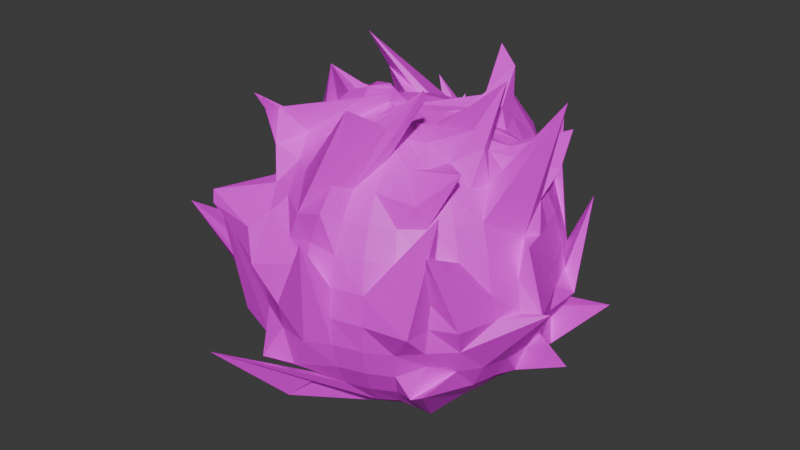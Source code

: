 # Source: FireBall.blend  (saved by Blender 4.1.23; exported with 4.5.12 LTS)
import bpy
from mathutils import Matrix  # noqa: F401  (used for matrix-valued properties, if any)

bpy.ops.wm.read_factory_settings(use_empty=True)
scene = bpy.context.scene
scene.name = 'Scene'

# ---- collections
col_collection = bpy.data.collections.new('Collection'); scene.collection.children.link(col_collection)

# ---- images (referenced by path relative to the original .blend; pixels are not part of the script)
import os
ASSET_DIR = os.environ.get("B2B_ASSET_DIR", "")  # directory of the original .blend (textures are referenced by path, not embedded)
HERE = os.path.dirname(os.path.abspath(__file__))  # packed textures are extracted next to this script under _unpacked/

def load_image(name, relpath, width, height, colorspace="sRGB"):
    """Load a texture the original file referenced (path relative to the .blend, or extracted next to this script)."""
    p = next((c for c in (os.path.join(HERE, relpath), os.path.join(ASSET_DIR, relpath)) if relpath and os.path.exists(c)), "")
    if p:
        img = bpy.data.images.load(p, check_existing=True)
        img.name = name
    else:  # same state as the original file: an image datablock whose file is absent (Cycles renders it pink)
        img = bpy.data.images.new(name, width, height)
        img.source = "FILE"
        img.filepath = "//" + (relpath or name)
    img.colorspace_settings.name = colorspace
    return img
img_fireball = load_image('Fireball', 'Fireball.png', 1024, 1024, 'sRGB')

# ---- materials (node trees are filled in below, after node groups)
mat_flame = bpy.data.materials.new('Flame')

# ---- material node trees
mat_flame.use_nodes = True; mat_flame.node_tree.nodes.clear()
_N = mat_flame.node_tree.nodes; _L = mat_flame.node_tree.links
n0 = _N.new('ShaderNodeBsdfPrincipled'); n0.name = 'Principled BSDF'; n0.location = (10, 300)
n0.inputs[27].default_value = (0.0, 0.0, 0.0, 1.0)
n0.inputs[28].default_value = 2.5
n1 = _N.new('ShaderNodeOutputMaterial'); n1.name = 'Material Output'; n1.location = (300, 300)
n2 = _N.new('ShaderNodeBevel'); n2.name = 'Bevel'; n2.location = (-1563, 367)
n3 = _N.new('ShaderNodeValToRGB'); n3.name = 'Color Ramp'; n3.location = (-1111, 371)
while len(n3.color_ramp.elements) > 1: n3.color_ramp.elements.remove(n3.color_ramp.elements[-1])
n3.color_ramp.elements[0].position = 0.04; n3.color_ramp.elements[0].color = (1.0, 1.0, 1.0, 1.0)
_e = n3.color_ramp.elements.new(0.1382); _e.color = (0.0, 0.0, 0.0, 1.0)
n4 = _N.new('ShaderNodeNewGeometry'); n4.name = 'Geometry'; n4.location = (-1550, 188)
n5 = _N.new('ShaderNodeVectorMath'); n5.name = 'Vector Math'; n5.location = (-1332, 170)
n5.operation = 'DOT_PRODUCT'
n6 = _N.new('ShaderNodeMix'); n6.name = 'Mix'; n6.location = (-725, 388)
n6.data_type = 'RGBA'
n6.inputs[7].default_value = (0.003093, 1.0, 1.0, 1.0)
n7 = _N.new('ShaderNodeValToRGB'); n7.name = 'Color Ramp.001'; n7.location = (-1067, 62)
while len(n7.color_ramp.elements) > 1: n7.color_ramp.elements.remove(n7.color_ramp.elements[-1])
n7.color_ramp.elements[0].position = 0.0; n7.color_ramp.elements[0].color = (0.9567, 1.0, 0.0, 1.0)
_e = n7.color_ramp.elements.new(0.9855); _e.color = (1.0, 0.008064, 0.0007812, 1.0)
n8 = _N.new('ShaderNodeTexGradient'); n8.name = 'Gradient Texture'; n8.location = (-1692, -184)
n8.gradient_type = 'RADIAL'
n9 = _N.new('ShaderNodeTexWave'); n9.name = 'Wave Texture'; n9.location = (-1467, -99)
n9.wave_type = 'RINGS'
n9.rings_direction = 'SPHERICAL'
n9.inputs[1].default_value = 0.4
n9.inputs[2].default_value = -1.1
n9.inputs[3].default_value = 15.0
n9.inputs[4].default_value = -26.3
n9.inputs[6].default_value = 0.9
n10 = _N.new('ShaderNodeTexImage'); n10.name = 'Image Texture'; n10.location = (-412, 328)
n10.image = img_fireball
_L.new(n0.outputs[0], n1.inputs[0])
_L.new(n2.outputs[0], n5.inputs[0])
_L.new(n5.outputs[1], n3.inputs[0])
_L.new(n3.outputs[0], n6.inputs[0])
_L.new(n4.outputs[0], n5.inputs[1])
_L.new(n7.outputs[0], n6.inputs[6])
_L.new(n9.outputs[0], n7.inputs[0])
_L.new(n8.outputs[0], n9.inputs[0])
_L.new(n10.outputs[0], n0.inputs[0])
n1.is_active_output = True

# ---- world
world_world = bpy.data.worlds.new('World'); scene.world = world_world
world_world.use_nodes = True; world_world.node_tree.nodes.clear()
_N = world_world.node_tree.nodes; _L = world_world.node_tree.links
n0 = _N.new('ShaderNodeOutputWorld'); n0.name = 'World Output'; n0.location = (300, 300)
n1 = _N.new('ShaderNodeBackground'); n1.name = 'Background'; n1.location = (10, 300)
n1.inputs[0].default_value = (0.05088, 0.05088, 0.05088, 1.0)
_L.new(n1.outputs[0], n0.inputs[0])
n0.is_active_output = True
world_world.color = (0.05088, 0.05088, 0.05088)
world_world.use_sun_shadow = False
world_world.sun_shadow_jitter_overblur = 0.0

# ---- meshes
me_sphere_001 = bpy.data.meshes.new('Sphere.001')
me_sphere_001.from_pydata([(-0.002294, 0.5572, 0.8312), (-0.0006364, 0.8326, 0.5549), (-0.004227, 0.9868, 0.1927), (0.01908, 1.028, 0.000242), (0.008846, 0.989, -0.1955), (0.3649, 1.34, -0.3738), (0.2563, 0.2984, 0.9849), (0.2114, 0.4575, 0.9409), (0.1084, 0.5449, 0.8315), (0.144, 0.7183, 0.702), (0.1624, 0.8358, 0.5561), (0.1802, 0.9061, 0.3827), (0.1861, 0.9769, 0.2064), (0.2313, 1.251, 0.5027), (0.2422, 1.118, -0.2018), (0.1802, 0.9061, -0.3827), (0.2588, 0.9081, -0.5612), (0.1379, 0.6935, -0.7071), (0.1084, 0.5449, -0.8315), (0.07466, 0.3753, -0.9239), (0.03806, 0.1913, -0.9808), (0.3288, 0.3524, 1.031), (0.1853, 0.6307, 1.171), (0.2141, 0.5156, 0.8315), (0.04782, 0.8831, 0.9378), (0.2576, 0.9844, 0.6239), (0.3622, 0.8511, 0.3797), (0.4301, 0.8915, 0.1595), (0.3779, 0.9403, 0.004551), (0.3747, 0.9088, -0.1951), (0.3536, 0.8536, -0.3827), (0.3182, 0.7682, -0.5556), (0.2706, 0.6533, -0.7071), (0.2126, 0.5133, -0.8315), (0.1464, 0.3536, -0.9239), (0.07466, 0.1802, -0.9808), (0.3279, 0.2872, 1.001), (0.1969, 0.6535, 1.251), (0.3337, 0.5075, 0.863), (0.425, 0.731, 0.6801), (0.4736, 0.7709, 0.5468), (0.5326, 0.7629, 0.3795), (0.6236, 0.7559, 0.822), (0.5968, 0.8197, -0.01362), (0.5449, 0.8155, -0.1951), (0.514, 0.7679, -0.3829), (0.4999, 0.6757, -0.5727), (0.3928, 0.5879, -0.7071), (0.3087, 0.4619, -0.8315), (0.2126, 0.3182, -0.9239), (0.1084, 0.1622, -0.9808), (0.2796, 0.2021, 0.9784), (0.3649, 0.5644, 1.162), (0.4344, 0.4616, 0.8785), (0.5006, 0.5017, 0.7066), (0.585, 0.5882, 0.5674), (0.6236, 0.6547, 0.5158), (0.6757, 0.6755, 0.6078), (0.7514, 0.6924, 0.02118), (0.6973, 0.6915, -0.1951), (0.6585, 0.651, -0.3854), (1.208, 0.4919, -0.2008), (0.5014, 0.4994, -0.7078), (0.3928, 0.3928, -0.8315), (0.2706, 0.2706, -0.9239), (0.1379, 0.1379, -0.9808), (0.2348, 0.1348, 0.9738), (0.4402, 0.3286, 0.9798), (0.4803, 0.3259, 0.8375), (0.6113, 0.4068, 0.7053), (0.6913, 0.4619, 0.5556), (0.7682, 0.5133, 0.3827), (0.8155, 0.5449, 0.1951), (0.8358, 0.5534, 0.0005943), (1.01, 0.5268, 0.4855), (0.7782, 0.5081, -0.3821), (0.8597, 0.4038, -0.5867), (0.5879, 0.3928, -0.7071), (0.4619, 0.3087, -0.8315), (0.3182, 0.2126, -0.9239), (0.1622, 0.1084, -0.9808), (-0.02083, 0.01677, 0.9776), (0.2113, 0.07599, 0.972), (0.3812, 0.1659, 0.93), (0.6099, 0.2715, 0.8245), (0.7857, 0.604, 0.8366), (0.7813, 0.3275, 0.5553), (0.8536, 0.3536, 0.3827), (0.9026, 0.3782, 0.2036), (0.9357, 0.3785, 0.01636), (1.051, 0.3127, -0.08923), (0.8536, 0.3536, -0.3827), (0.8522, 0.2459, -0.5896), (0.657, 0.2675, -0.7083), (0.5133, 0.2126, -0.8315), (0.3536, 0.1464, -0.9239), (0.1802, 0.07466, -0.9808), (0.2139, 0.01759, 0.965), (0.3808, 0.07019, 0.9214), (0.6323, 0.1621, 0.8254), (0.9003, 0.2943, 0.7089), (0.8174, 0.1635, 0.5555), (0.9061, 0.1802, 0.3827), (0.9817, 0.1757, 0.1766), (0.9892, 0.188, -0.007223), (0.9619, 0.1913, -0.1951), (0.9062, 0.1802, -0.3827), (1.252, -0.06166, -0.356), (0.7078, 0.1253, -0.7138), (0.5449, 0.1084, -0.8315), (0.3753, 0.07466, -0.9239), (0.1913, 0.03806, -0.9808), (0.2457, -0.04738, 0.9516), (0.4847, -0.0378, 0.9265), (0.5632, 0.005027, 0.8315), (0.7192, 0.007191, 0.7061), (0.9164, 0.07407, 0.6005), (0.952, 0.03306, 0.3929), (1.015, -0.1828, 0.4194), (1.123, -0.1573, -0.01646), (0.9808, -8.941e-08, -0.1951), (0.9239, 4.47e-08, -0.3827), (0.8754, -0.03202, -0.5591), (0.7071, 1.49e-08, -0.7071), (0.5556, -5.215e-08, -0.8315), (0.3827, -2.235e-08, -0.9239), (0.1951, -1.118e-08, -0.9808), (0.2915, -0.115, 0.941), (0.6224, 0.08787, 1.2), (0.6416, -0.08843, 0.8933), (0.694, -0.1375, 0.7071), (1.03, 0.1052, 1.216), (0.9008, -0.0598, 0.4), (0.9691, -0.2016, 0.2008), (1.026, -0.2547, 0.02069), (1.06, -0.1544, -0.1818), (0.9061, -0.1802, -0.3827), (0.8155, -0.1622, -0.5556), (0.6935, -0.1379, -0.7071), (0.5449, -0.1084, -0.8315), (0.3753, -0.07466, -0.9239), (0.1913, -0.03806, -0.9808), (0.292, -0.1557, 0.9415), (0.6496, 0.05978, 1.267), (0.6804, -0.1793, 0.937), (0.6533, -0.2706, 0.7071), (0.781, -0.308, 0.555), (0.8495, -0.3486, 0.3837), (0.9287, -0.4141, 0.1746), (0.9487, -0.3742, -0.0003177), (1.211, -0.2129, 0.0582), (0.854, -0.3534, -0.3827), (0.769, -0.3319, -0.5588), (0.6539, -0.2814, -0.7099), (0.5133, -0.2126, -0.8315), (0.3536, -0.1464, -0.9239), (0.1802, -0.07466, -0.9808), (0.234, -0.1651, 0.9506), (0.6242, -0.2171, 1.047), (0.5351, -0.3157, 0.8546), (0.6112, -0.4022, 0.7069), (0.6913, -0.4619, 0.5556), (0.7731, -0.5205, 0.377), (0.7839, -0.8365, 0.5403), (0.8603, -0.619, -0.01362), (0.8161, -0.5447, -0.1951), (0.7728, -0.5169, -0.3635), (0.7726, -0.8357, -0.3781), (0.5948, -0.5301, -0.7469), (0.4619, -0.3087, -0.8315), (0.3182, -0.2126, -0.9239), (0.1622, -0.1084, -0.9808), (0.1695, -0.1742, 0.9605), (0.3522, -0.3053, 0.9212), (0.4651, -0.424, 0.8277), (0.735, -0.4653, 0.8885), (0.5969, -0.591, 0.5562), (0.6533, -0.6533, 0.3827), (0.7054, -0.7194, 0.1897), (0.7089, -0.7115, -0.0005706), (0.7081, -0.7374, -0.1511), (0.6792, -0.683, -0.2794), (0.6171, -0.7545, -0.5086), (0.503, -0.5582, -0.7239), (0.3928, -0.3928, -0.8315), (0.2706, -0.2706, -0.9239), (0.1379, -0.1379, -0.9808), (0.1131, -0.2096, 0.9583), (0.2163, -0.321, 0.923), (0.3802, -0.4917, 0.8294), (0.5679, -0.653, 0.7129), (0.4619, -0.6913, 0.5556), (0.5133, -0.7682, 0.3827), (0.8076, -0.7559, 0.7593), (0.7025, -0.8932, 0.007715), (0.5449, -0.8155, -0.1951), (0.5133, -0.7682, -0.3827), (0.4619, -0.6913, -0.5556), (0.3928, -0.5879, -0.7071), (0.3087, -0.4619, -0.8315), (0.2126, -0.3182, -0.9239), (0.1084, -0.1622, -0.9808), (0.06455, -0.2861, 0.9386), (0.1646, -0.4183, 0.921), (0.2366, -0.5113, 0.8492), (0.2733, -0.6544, 0.7071), (0.3182, -0.7682, 0.5556), (0.3536, -0.8536, 0.3827), (0.4014, -0.9167, 0.1979), (0.401, -0.9319, -0.0002386), (0.3753, -0.9061, -0.1951), (0.3536, -0.8536, -0.3827), (0.3182, -0.7682, -0.5556), (0.2628, -0.6579, -0.718), (0.2123, -0.5135, -0.8319), (0.1464, -0.3536, -0.9239), (0.07466, -0.1802, -0.9808), (0.04327, -0.4291, 0.9158), (0.3801, -0.3374, 1.206), (0.2921, -0.5504, 0.9928), (0.1379, -0.6935, 0.7071), (0.1622, -0.8155, 0.5556), (0.1802, -0.9061, 0.3827), (0.1914, -0.9619, 0.1955), (0.1955, -0.9818, -7.503e-05), (0.1913, -0.9619, -0.1951), (0.1802, -0.9061, -0.3827), (0.1621, -0.8156, -0.5557), (-0.4387, -1.367, -0.3017), (0.08764, -0.5586, -0.8579), (0.07466, -0.3753, -0.9239), (0.03806, -0.1913, -0.9808), (0.07569, -0.507, 0.9566), (0.3907, -0.3718, 1.274), (0.2908, -0.5662, 1.086), (0.09988, -0.8231, 0.7672), (0.08524, -0.9205, 0.6193), (0.001512, -0.9197, 0.4092), (0.004798, -0.9631, 0.2913), (0.143, -1.145, 0.5346), (0.03879, -1.047, -0.1922), (-0.08415, -1.015, -0.4162), (-0.004156, -0.8394, -0.5503), (-0.2067, -0.9575, -0.7361), (-0.02219, -0.5718, -0.8564), (-5.215e-08, -0.3827, -0.9239), (-7.451e-09, -0.1951, -0.9808), (-0.04707, -0.41, 0.9088), (0.0984, -0.6284, 1.003), (0.04266, -0.6602, 0.9299), (0.1863, -0.7899, 1.226), (-0.1193, -0.895, 0.5445), (-0.1798, -0.9065, 0.3783), (-0.3684, -1.051, 0.19), (-0.1589, -1.053, -0.005954), (-0.1873, -0.993, -0.2076), (-0.3172, -1.054, -0.44), (-0.1622, -0.8155, -0.5556), (-0.1403, -0.6961, -0.708), (-0.1084, -0.5449, -0.8315), (-0.07466, -0.3753, -0.9239), (-0.03806, -0.1913, -0.9808), (-0.03444, -0.283, 0.9764), (-0.1437, -0.4538, 0.897), (-0.2112, -0.5197, 0.8308), (-0.2646, -0.6688, 0.7001), (-0.3185, -0.7683, 0.5559), (-0.3877, -0.8606, 0.4594), (-0.4921, -0.9494, 0.3592), (-0.4116, -0.936, 0.05541), (-0.3883, -0.9089, -0.1681), (-0.4279, -0.8799, -0.4305), (-0.3182, -0.7682, -0.5556), (-0.2811, -0.6522, -0.7106), (-0.2243, -0.5121, -0.8354), (-0.1464, -0.3536, -0.9239), (-0.07466, -0.1802, -0.9808), (-0.01632, -0.181, 1.012), (-0.1972, -0.3317, 0.9351), (-0.3091, -0.4623, 0.8315), (-0.3928, -0.5879, 0.7071), (-0.4878, -0.6991, 0.5669), (-0.8674, -0.8772, 0.4712), (-0.8487, -0.9029, 0.3914), (-0.842, -0.903, 0.3954), (-0.8251, -0.875, 0.3978), (-0.6911, -0.8233, -0.3465), (-0.4619, -0.6913, -0.5556), (-0.6029, -0.5868, -0.7264), (-0.3955, -0.4571, -0.8504), (-0.2126, -0.3182, -0.9239), (-0.1084, -0.1622, -0.9808), (-0.04727, -0.1534, 1.034), (-0.16, -0.317, 1.017), (-0.4472, -0.4434, 0.8314), (-0.5565, -0.6215, 0.7764), (-0.5879, -0.5879, 0.5556), (-0.6699, -0.6594, 0.3675), (-0.7005, -0.6953, 0.2028), (-0.7075, -0.7066, 0.01287), (-0.6935, -0.6933, -0.1911), (-0.6539, -0.6533, -0.3825), (-0.5879, -0.5879, -0.5556), (-0.7461, -0.5111, -0.6981), (-0.436, -0.3914, -0.8386), (-0.2706, -0.2706, -0.9239), (-0.1379, -0.1379, -0.9808), (0.0, 0.0, -1.0), (-0.02291, -0.1536, 1.089), (-0.129, -0.2914, 1.083), (-0.5662, -0.5711, 0.9978), (-0.5214, -0.7476, 1.126), (-0.6914, -0.462, 0.5556), (-0.7682, -0.5133, 0.3827), (-0.8159, -0.5478, 0.2027), (-0.8289, -0.5579, 0.01939), (-1.114, -0.8627, 0.3112), (-0.9512, -0.5751, -0.3315), (-0.6913, -0.4619, -0.5556), (-0.6087, -0.3935, -0.707), (-0.4619, -0.3087, -0.8315), (-0.3182, -0.2126, -0.9239), (-0.1622, -0.1084, -0.9808), (-0.00741, -0.1572, 1.132), (-0.104, -0.278, 1.15), (-0.5611, -0.2557, 0.8301), (-0.7128, -0.3318, 0.713), (-0.7682, -0.3182, 0.5556), (-0.8536, -0.3536, 0.3827), (-0.9061, -0.3753, 0.1951), (-0.9238, -0.3832, 0.00226), (-1.016, -0.5502, 0.09458), (-0.874, -0.3592, -0.3748), (-0.7682, -0.3182, -0.5556), (-0.6533, -0.2706, -0.7071), (-0.5133, -0.2126, -0.8315), (-0.3536, -0.1464, -0.9239), (-0.1802, -0.07466, -0.9808), (-0.01966, -0.1753, 1.165), (-0.2652, -0.249, 1.094), (-0.5454, -0.1088, 0.8315), (-0.6935, -0.1379, 0.7071), (-0.8155, -0.1622, 0.5556), (-0.9061, -0.1802, 0.3827), (-0.9619, -0.1913, 0.1951), (-0.9808, -0.1951, 0.0), (-0.9666, -0.1902, -0.1951), (-0.9061, -0.1802, -0.3827), (-0.8155, -0.1622, -0.5556), (-0.701, -0.1227, -0.7174), (-0.5457, -0.1069, -0.8325), (-0.3753, -0.07466, -0.9239), (-0.1913, -0.03806, -0.9808), (-0.08842, -0.2115, 1.172), (-0.3923, -0.1213, 0.9919), (-0.5983, -0.0123, 0.8446), (-0.7296, -0.01235, 0.7223), (-0.8315, 1.639e-07, 0.5556), (-0.9805, -0.01089, 0.3637), (-1.007, -0.005659, 0.1874), (-1.036, 0.01022, 0.01604), (-1.413, 0.2049, 0.5541), (-0.9483, 0.01367, -0.3822), (-0.8315, 1.639e-07, -0.5556), (-0.9429, 0.3224, -0.7965), (-0.5671, 0.02275, -0.8464), (-0.3827, 5.215e-08, -0.9239), (-0.1951, 1.863e-08, -0.9808), (-0.2875, -0.1555, 1.042), (-0.4077, 0.0156, 0.9417), (-0.5471, -0.1246, 1.158), (-0.8136, 0.07221, 0.7879), (-0.8179, 0.1618, 0.5547), (-1.141, -0.24, 0.8591), (-1.05, 0.1725, 0.1683), (-0.9824, 0.1974, 0.01234), (-1.051, 0.2505, -0.1047), (-0.9194, 0.1877, -0.382), (-0.8155, 0.1622, -0.5556), (-0.7478, 0.2188, -0.7377), (-0.5484, 0.1144, -0.8347), (-0.3753, 0.07466, -0.9239), (-0.1913, 0.03806, -0.9808), (-0.3281, -0.004649, 0.9423), (-0.3637, 0.1398, 0.9229), (-0.7119, 0.08407, 0.9928), (-0.7346, 0.2533, 0.7236), (-0.7682, 0.3182, 0.5556), (-0.8592, 0.3525, 0.3808), (-0.9061, 0.3753, 0.1951), (-0.9239, 0.3827, 0.0), (-0.9147, 0.3946, -0.1948), (-0.8807, 0.4149, -0.3819), (-0.7682, 0.3182, -0.5556), (-0.6533, 0.2706, -0.7071), (-0.5133, 0.2126, -0.8315), (-0.3536, 0.1464, -0.9239), (-0.1802, 0.07466, -0.9808), (-0.2536, 0.09752, 0.9338), (-0.3182, 0.2126, 0.9239), (-0.4873, 0.3071, 0.8312), (-0.5884, 0.3928, 0.7071), (-0.6913, 0.4619, 0.5556), (-0.8111, 0.5147, 0.3986), (-0.8433, 0.5534, 0.2023), (-0.8353, 0.5654, 0.0709), (-0.961, 0.8308, 0.496), (-0.9306, 0.9072, -0.118), (-0.6913, 0.4619, -0.5556), (-0.5868, 0.3991, -0.7069), (-0.4619, 0.3087, -0.8315), (-0.3182, 0.2126, -0.9239), (-0.1622, 0.1084, -0.9808), (-0.1762, 0.1416, 0.956), (-0.2706, 0.2706, 0.9239), (-0.4086, 0.3964, 0.8368), (-0.5201, 0.4918, 0.7263), (-0.5897, 0.5884, 0.5556), (-0.95, 0.4743, 0.8228), (-0.8226, 0.729, 0.2068), (-0.7073, 0.7112, 0.03446), (-0.6939, 0.6973, -0.1813), (-0.6626, 0.6739, -0.3857), (-0.5874, 0.5903, -0.5558), (-0.5878, 0.9977, -0.3143), (-0.3928, 0.3928, -0.8315), (-0.2706, 0.2706, -0.9239), (-0.1379, 0.1379, -0.9808), (-0.1162, 0.167, 0.9725), (-0.2162, 0.3208, 0.9234), (-0.4898, 0.367, 1.025), (-0.5531, 0.5766, 0.8077), (-0.4631, 0.6915, 0.5561), (-0.5245, 0.7711, 0.3824), (-0.5453, 0.8156, 0.1951), (-0.5556, 0.8356, 0.002148), (-0.5139, 1.253, 0.5756), (-0.5141, 0.7714, -0.3811), (-0.4602, 0.7455, -0.5366), (-0.3736, 0.7461, -0.6813), (-0.3087, 0.4619, -0.8315), (-0.2126, 0.3182, -0.9239), (-0.1084, 0.1622, -0.9808), (-0.06009, 0.1876, 0.9802), (-0.1532, 0.3584, 0.923), (-0.5685, 0.2599, 1.275), (-0.412, 0.7151, 0.7263), (-0.3183, 0.7678, 0.5562), (-0.3649, 0.8662, 0.3814), (-0.3766, 0.9073, 0.1953), (-0.3824, 0.9248, 0.004446), (-0.3764, 0.9319, -0.1904), (-0.3536, 0.8536, -0.3827), (-0.3182, 0.7703, -0.5546), (-0.2706, 0.6533, -0.7071), (-0.2126, 0.5133, -0.8315), (-0.1464, 0.3536, -0.9239), (-0.07466, 0.1802, -0.9808), (0.006606, 0.2088, 0.9774), (-0.07138, 0.3798, 0.9234), (-0.1824, 0.6067, 0.813), (-0.1463, 0.7005, 0.705), (-0.166, 0.822, 0.5519), (-0.4836, 0.897, 0.8254), (-0.2533, 1.028, 0.191), (-0.1951, 0.9808, 0.0), (-0.1913, 0.9619, -0.1951), (-0.1802, 0.9061, -0.3827), (-0.1598, 0.8172, -0.5565), (-0.1379, 0.6935, -0.7071), (-0.1084, 0.5449, -0.8315), (-0.07466, 0.3753, -0.9239), (-0.03806, 0.1913, -0.9808), (0.1102, 0.2352, 0.9695), (0.04105, 0.3969, 0.919), (8.941e-08, 0.7071, 0.7071), (-0.03592, 0.9793, 0.357), (4.087e-05, 0.9239, -0.3827), (0.0009244, 0.7078, -0.7075), (2.161e-07, 0.5556, -0.8315), (6.706e-08, 0.3827, -0.9239), (1.49e-08, 0.1951, -0.9808)], [], [(0, 474, 7, 8), (5, 477, 15, 16), (475, 0, 8, 9), (478, 5, 16, 17), (1, 475, 9, 10), (479, 478, 17, 18), (476, 1, 10, 11), (480, 479, 18, 19), (2, 476, 11, 12), (481, 480, 19, 20), (3, 2, 12, 13), (473, 81, 6), (307, 481, 20), (4, 3, 13, 14), (474, 473, 6, 7), (477, 4, 14, 15), (7, 6, 21, 22), (15, 14, 29, 30), (8, 7, 22, 23), (16, 15, 30, 31), (9, 8, 23, 24), (17, 16, 31, 32), (10, 9, 24, 25), (18, 17, 32, 33), (11, 10, 25, 26), (19, 18, 33, 34), (12, 11, 26, 27), (20, 19, 34, 35), (13, 12, 27, 28), (6, 81, 21), (307, 20, 35), (14, 13, 28, 29), (26, 25, 40, 41), (34, 33, 48, 49), (27, 26, 41, 42), (35, 34, 49, 50), (28, 27, 42, 43), (21, 81, 36), (307, 35, 50), (29, 28, 43, 44), (22, 21, 36, 37), (30, 29, 44, 45), (23, 22, 37, 38), (31, 30, 45, 46), (24, 23, 38, 39), (32, 31, 46, 47), (25, 24, 39, 40), (33, 32, 47, 48), (45, 44, 59, 60), (38, 37, 52, 53), (46, 45, 60, 61), (39, 38, 53, 54), (47, 46, 61, 62), (40, 39, 54, 55), (48, 47, 62, 63), (41, 40, 55, 56), (49, 48, 63, 64), (42, 41, 56, 57), (50, 49, 64, 65), (43, 42, 57, 58), (36, 81, 51), (307, 50, 65), (44, 43, 58, 59), (37, 36, 51, 52), (64, 63, 78, 79), (57, 56, 71, 72), (65, 64, 79, 80), (58, 57, 72, 73), (51, 81, 66), (307, 65, 80), (59, 58, 73, 74), (52, 51, 66, 67), (60, 59, 74, 75), (53, 52, 67, 68), (61, 60, 75, 76), (54, 53, 68, 69), (62, 61, 76, 77), (55, 54, 69, 70), (63, 62, 77, 78), (56, 55, 70, 71), (68, 67, 83, 84), (76, 75, 91, 92), (69, 68, 84, 85), (77, 76, 92, 93), (70, 69, 85, 86), (78, 77, 93, 94), (71, 70, 86, 87), (79, 78, 94, 95), (72, 71, 87, 88), (80, 79, 95, 96), (73, 72, 88, 89), (66, 81, 82), (307, 80, 96), (74, 73, 89, 90), (67, 66, 82, 83), (75, 74, 90, 91), (88, 87, 102, 103), (96, 95, 110, 111), (89, 88, 103, 104), (82, 81, 97), (307, 96, 111), (90, 89, 104, 105), (83, 82, 97, 98), (91, 90, 105, 106), (84, 83, 98, 99), (92, 91, 106, 107), (85, 84, 99, 100), (93, 92, 107, 108), (86, 85, 100, 101), (94, 93, 108, 109), (87, 86, 101, 102), (95, 94, 109, 110), (107, 106, 121, 122), (100, 99, 114, 115), (108, 107, 122, 123), (101, 100, 115, 116), (109, 108, 123, 124), (102, 101, 116, 117), (110, 109, 124, 125), (103, 102, 117, 118), (111, 110, 125, 126), (104, 103, 118, 119), (97, 81, 112), (307, 111, 126), (105, 104, 119, 120), (98, 97, 112, 113), (106, 105, 120, 121), (99, 98, 113, 114), (126, 125, 140, 141), (119, 118, 133, 134), (112, 81, 127), (307, 126, 141), (120, 119, 134, 135), (113, 112, 127, 128), (121, 120, 135, 136), (114, 113, 128, 129), (122, 121, 136, 137), (115, 114, 129, 130), (123, 122, 137, 138), (116, 115, 130, 131), (124, 123, 138, 139), (117, 116, 131, 132), (125, 124, 139, 140), (118, 117, 132, 133), (138, 137, 152, 153), (131, 130, 145, 146), (139, 138, 153, 154), (132, 131, 146, 147), (140, 139, 154, 155), (133, 132, 147, 148), (141, 140, 155, 156), (134, 133, 148, 149), (127, 81, 142), (307, 141, 156), (135, 134, 149, 150), (128, 127, 142, 143), (136, 135, 150, 151), (129, 128, 143, 144), (137, 136, 151, 152), (130, 129, 144, 145), (142, 81, 157), (307, 156, 171), (150, 149, 164, 165), (143, 142, 157, 158), (151, 150, 165, 166), (144, 143, 158, 159), (152, 151, 166, 167), (145, 144, 159, 160), (153, 152, 167, 168), (146, 145, 160, 161), (154, 153, 168, 169), (147, 146, 161, 162), (155, 154, 169, 170), (148, 147, 162, 163), (156, 155, 170, 171), (149, 148, 163, 164), (161, 160, 175, 176), (169, 168, 183, 184), (162, 161, 176, 177), (170, 169, 184, 185), (163, 162, 177, 178), (171, 170, 185, 186), (164, 163, 178, 179), (157, 81, 172), (307, 171, 186), (165, 164, 179, 180), (158, 157, 172, 173), (166, 165, 180, 181), (159, 158, 173, 174), (167, 166, 181, 182), (160, 159, 174, 175), (168, 167, 182, 183), (180, 179, 194, 195), (173, 172, 187, 188), (181, 180, 195, 196), (174, 173, 188, 189), (182, 181, 196, 197), (175, 174, 189, 190), (183, 182, 197, 198), (176, 175, 190, 191), (184, 183, 198, 199), (177, 176, 191, 192), (185, 184, 199, 200), (178, 177, 192, 193), (186, 185, 200, 201), (179, 178, 193, 194), (172, 81, 187), (307, 186, 201), (199, 198, 213, 214), (192, 191, 206, 207), (200, 199, 214, 215), (193, 192, 207, 208), (201, 200, 215, 216), (194, 193, 208, 209), (187, 81, 202), (307, 201, 216), (195, 194, 209, 210), (188, 187, 202, 203), (196, 195, 210, 211), (189, 188, 203, 204), (197, 196, 211, 212), (190, 189, 204, 205), (198, 197, 212, 213), (191, 190, 205, 206), (203, 202, 217, 218), (211, 210, 225, 226), (204, 203, 218, 219), (212, 211, 226, 227), (205, 204, 219, 220), (213, 212, 227, 228), (206, 205, 220, 221), (214, 213, 228, 229), (207, 206, 221, 222), (215, 214, 229, 230), (208, 207, 222, 223), (216, 215, 230, 231), (209, 208, 223, 224), (202, 81, 217), (307, 216, 231), (210, 209, 224, 225), (222, 221, 236, 237), (230, 229, 244, 245), (223, 222, 237, 238), (231, 230, 245, 246), (224, 223, 238, 239), (217, 81, 232), (307, 231, 246), (225, 224, 239, 240), (218, 217, 232, 233), (226, 225, 240, 241), (219, 218, 233, 234), (227, 226, 241, 242), (220, 219, 234, 235), (228, 227, 242, 243), (221, 220, 235, 236), (229, 228, 243, 244), (241, 240, 255, 256), (234, 233, 248, 249), (242, 241, 256, 257), (235, 234, 249, 250), (243, 242, 257, 258), (236, 235, 250, 251), (244, 243, 258, 259), (237, 236, 251, 252), (245, 244, 259, 260), (238, 237, 252, 253), (246, 245, 260, 261), (239, 238, 253, 254), (232, 81, 247), (307, 246, 261), (240, 239, 254, 255), (233, 232, 247, 248), (260, 259, 274, 275), (253, 252, 267, 268), (261, 260, 275, 276), (254, 253, 268, 269), (247, 81, 262), (307, 261, 276), (255, 254, 269, 270), (248, 247, 262, 263), (256, 255, 270, 271), (249, 248, 263, 264), (257, 256, 271, 272), (250, 249, 264, 265), (258, 257, 272, 273), (251, 250, 265, 266), (259, 258, 273, 274), (252, 251, 266, 267), (272, 271, 286, 287), (265, 264, 279, 280), (273, 272, 287, 288), (266, 265, 280, 281), (274, 273, 288, 289), (267, 266, 281, 282), (275, 274, 289, 290), (268, 267, 282, 283), (276, 275, 290, 291), (269, 268, 283, 284), (262, 81, 277), (307, 276, 291), (270, 269, 284, 285), (263, 262, 277, 278), (271, 270, 285, 286), (264, 263, 278, 279), (291, 290, 305, 306), (284, 283, 298, 299), (277, 81, 292), (307, 291, 306), (285, 284, 299, 300), (278, 277, 292, 293), (286, 285, 300, 301), (279, 278, 293, 294), (287, 286, 301, 302), (280, 279, 294, 295), (288, 287, 302, 303), (281, 280, 295, 296), (289, 288, 303, 304), (282, 281, 296, 297), (290, 289, 304, 305), (283, 282, 297, 298), (295, 294, 310, 311), (303, 302, 318, 319), (296, 295, 311, 312), (304, 303, 319, 320), (297, 296, 312, 313), (305, 304, 320, 321), (298, 297, 313, 314), (306, 305, 321, 322), (299, 298, 314, 315), (292, 81, 308), (307, 306, 322), (300, 299, 315, 316), (293, 292, 308, 309), (301, 300, 316, 317), (294, 293, 309, 310), (302, 301, 317, 318), (315, 314, 329, 330), (308, 81, 323), (307, 322, 337), (316, 315, 330, 331), (309, 308, 323, 324), (317, 316, 331, 332), (310, 309, 324, 325), (318, 317, 332, 333), (311, 310, 325, 326), (319, 318, 333, 334), (312, 311, 326, 327), (320, 319, 334, 335), (313, 312, 327, 328), (321, 320, 335, 336), (314, 313, 328, 329), (322, 321, 336, 337), (334, 333, 348, 349), (327, 326, 341, 342), (335, 334, 349, 350), (328, 327, 342, 343), (336, 335, 350, 351), (329, 328, 343, 344), (337, 336, 351, 352), (330, 329, 344, 345), (323, 81, 338), (307, 337, 352), (331, 330, 345, 346), (324, 323, 338, 339), (332, 331, 346, 347), (325, 324, 339, 340), (333, 332, 347, 348), (326, 325, 340, 341), (338, 81, 353), (307, 352, 367), (346, 345, 360, 361), (339, 338, 353, 354), (347, 346, 361, 362), (340, 339, 354, 355), (348, 347, 362, 363), (341, 340, 355, 356), (349, 348, 363, 364), (342, 341, 356, 357), (350, 349, 364, 365), (343, 342, 357, 358), (351, 350, 365, 366), (344, 343, 358, 359), (352, 351, 366, 367), (345, 344, 359, 360), (357, 356, 371, 372), (365, 364, 379, 380), (358, 357, 372, 373), (366, 365, 380, 381), (359, 358, 373, 374), (367, 366, 381, 382), (360, 359, 374, 375), (353, 81, 368), (307, 367, 382), (361, 360, 375, 376), (354, 353, 368, 369), (362, 361, 376, 377), (355, 354, 369, 370), (363, 362, 377, 378), (356, 355, 370, 371), (364, 363, 378, 379), (376, 375, 390, 391), (369, 368, 383, 384), (377, 376, 391, 392), (370, 369, 384, 385), (378, 377, 392, 393), (371, 370, 385, 386), (379, 378, 393, 394), (372, 371, 386, 387), (380, 379, 394, 395), (373, 372, 387, 388), (381, 380, 395, 396), (374, 373, 388, 389), (382, 381, 396, 397), (375, 374, 389, 390), (368, 81, 383), (307, 382, 397), (395, 394, 409, 410), (388, 387, 402, 403), (396, 395, 410, 411), (389, 388, 403, 404), (397, 396, 411, 412), (390, 389, 404, 405), (383, 81, 398), (307, 397, 412), (391, 390, 405, 406), (384, 383, 398, 399), (392, 391, 406, 407), (385, 384, 399, 400), (393, 392, 407, 408), (386, 385, 400, 401), (394, 393, 408, 409), (387, 386, 401, 402), (407, 406, 421, 422), (400, 399, 414, 415), (408, 407, 422, 423), (401, 400, 415, 416), (409, 408, 423, 424), (402, 401, 416, 417), (410, 409, 424, 425), (403, 402, 417, 418), (411, 410, 425, 426), (404, 403, 418, 419), (412, 411, 426, 427), (405, 404, 419, 420), (398, 81, 413), (307, 412, 427), (406, 405, 420, 421), (399, 398, 413, 414), (426, 425, 440, 441), (419, 418, 433, 434), (427, 426, 441, 442), (420, 419, 434, 435), (413, 81, 428), (307, 427, 442), (421, 420, 435, 436), (414, 413, 428, 429), (422, 421, 436, 437), (415, 414, 429, 430), (423, 422, 437, 438), (416, 415, 430, 431), (424, 423, 438, 439), (417, 416, 431, 432), (425, 424, 439, 440), (418, 417, 432, 433), (430, 429, 444, 445), (438, 437, 452, 453), (431, 430, 445, 446), (439, 438, 453, 454), (432, 431, 446, 447), (440, 439, 454, 455), (433, 432, 447, 448), (441, 440, 455, 456), (434, 433, 448, 449), (442, 441, 456, 457), (435, 434, 449, 450), (428, 81, 443), (307, 442, 457), (436, 435, 450, 451), (429, 428, 443, 444), (437, 436, 451, 452), (449, 448, 463, 464), (457, 456, 471, 472), (450, 449, 464, 465), (443, 81, 458), (307, 457, 472), (451, 450, 465, 466), (444, 443, 458, 459), (452, 451, 466, 467), (445, 444, 459, 460), (453, 452, 467, 468), (446, 445, 460, 461), (454, 453, 468, 469), (447, 446, 461, 462), (455, 454, 469, 470), (448, 447, 462, 463), (456, 455, 470, 471), (468, 467, 477, 5), (461, 460, 0, 475), (469, 468, 5, 478), (462, 461, 475, 1), (470, 469, 478, 479), (463, 462, 1, 476), (471, 470, 479, 480), (464, 463, 476, 2), (472, 471, 480, 481), (465, 464, 2, 3), (458, 81, 473), (307, 472, 481), (466, 465, 3, 4), (459, 458, 473, 474), (467, 466, 4, 477), (460, 459, 474, 0)])
_uv = me_sphere_001.uv_layers.new(name='UVMap')
_uv.uv.foreach_set('vector', [0.82, 0.499, 0.8294, 0.4686, 0.8606, 0.4755, 0.8399, 0.4992, 0.3519, 0.8593, 0.3832, 0.9373, 0.3534, 0.9237, 0.3304, 0.9373, 0.818, 0.5338, 0.82, 0.499, 0.8399, 0.4992, 0.8438, 0.538, 0.08198, 0.1939, 2.559e-08, 0.09157, 0.06517, 0.137, 0.09286, 0.1714, 0.8148, 0.5694, 0.818, 0.5338, 0.8438, 0.538, 0.8441, 0.5721, 0.1067, 0.2039, 0.08198, 0.1939, 0.09286, 0.1714, 0.1152, 0.1861, 0.8044, 0.6132, 0.8148, 0.5694, 0.8441, 0.5721, 0.8436, 0.6042, 0.1352, 0.2149, 0.1067, 0.2039, 0.1152, 0.1861, 0.1411, 0.2027, 0.8064, 0.6368, 0.8044, 0.6132, 0.8436, 0.6042, 0.8409, 0.6366, 0.1666, 0.2268, 0.1352, 0.2149, 0.1411, 0.2027, 0.1696, 0.2205, 0.7094, 0.9682, 0.6875, 0.9398, 0.6872, 0.9404, 0.7094, 0.8711, 0.8425, 0.4435, 0.8186, 0.4143, 0.8693, 0.4512, 0.1996, 0.2389, 0.1666, 0.2268, 0.1696, 0.2205, 0.8, 0.6897, 0.8064, 0.668, 0.8564, 0.63, 0.8422, 0.7095, 0.8294, 0.4686, 0.8425, 0.4435, 0.8693, 0.4512, 0.8606, 0.4755, 0.9089, 0.9513, 0.8981, 0.9505, 0.867, 0.9136, 0.9057, 0.9187, 0.01866, 0.7834, 0.000121, 0.7606, 0.01269, 0.7609, 0.06885, 0.7684, 0.9057, 0.9187, 0.867, 0.9136, 0.8995, 0.8827, 0.9089, 0.886, 0.01991, 0.8071, 0.01866, 0.7834, 0.06885, 0.7684, 0.01525, 0.8056, 0.8082, 0.9707, 0.8082, 0.938, 0.8182, 0.9389, 0.8337, 0.9699, 0.03096, 0.8451, 0.01991, 0.8071, 0.01525, 0.8056, 0.08079, 0.8273, 0.09286, 0.1714, 0.06517, 0.137, 0.09269, 0.1356, 0.1079, 0.1513, 0.03219, 0.8792, 0.03096, 0.8451, 0.08079, 0.8273, 0.06074, 0.887, 0.1152, 0.1861, 0.09286, 0.1714, 0.1079, 0.1513, 0.127, 0.1703, 0.8436, 0.6042, 0.8441, 0.5721, 0.8631, 0.5822, 0.8761, 0.6008, 0.1411, 0.2027, 0.1152, 0.1861, 0.127, 0.1703, 0.1492, 0.1918, 0.8409, 0.6366, 0.8436, 0.6042, 0.8761, 0.6008, 0.8835, 0.6364, 0.1696, 0.2205, 0.1411, 0.2027, 0.1492, 0.1918, 0.1737, 0.215, 0.2082, 0.7581, 0.2469, 0.8198, 0.261, 0.8325, 0.247, 0.8581, 0.8693, 0.4512, 0.8186, 0.4143, 0.8835, 0.4525, 0.1996, 0.2389, 0.1696, 0.2205, 0.1737, 0.215, 0.2082, 0.888, 0.2082, 0.7581, 0.247, 0.8581, 0.2458, 0.8947, 0.9604, 0.8122, 0.9604, 0.7612, 0.9877, 0.7933, 0.9744, 0.821, 0.1492, 0.1918, 0.127, 0.1703, 0.1416, 0.1571, 0.1593, 0.1827, 0.9598, 0.4665, 0.9605, 0.425, 0.9453, 0.4246, 0.9605, 0.3475, 0.1737, 0.215, 0.1492, 0.1918, 0.1593, 0.1827, 0.1789, 0.2103, 0.8684, 0.2958, 0.8686, 0.2668, 0.8684, 0.1527, 0.8994, 0.2712, 0.3807, 0.7454, 0.4516, 0.7094, 0.3917, 0.7504, 0.1996, 0.2389, 0.1737, 0.215, 0.1789, 0.2103, 0.8738, 0.3189, 0.8684, 0.2958, 0.8994, 0.2712, 0.8974, 0.298, 0.06885, 0.7684, 0.01269, 0.7609, 5.691e-09, 0.7581, 0.08079, 0.7595, 0.3454, 0.6634, 0.3304, 0.6315, 0.3477, 0.6297, 0.3613, 0.6618, 0.1131, 0.7958, 0.1237, 0.7649, 0.1294, 0.7581, 0.1355, 0.7979, 0.09269, 0.1356, 0.08196, 0.1236, 0.1064, 0.1016, 0.1195, 0.1104, 0.08079, 0.8157, 0.1131, 0.7958, 0.1355, 0.7979, 0.1352, 0.8523, 0.1079, 0.1513, 0.09269, 0.1356, 0.1195, 0.1104, 0.1265, 0.1346, 0.09681, 0.8792, 0.08079, 0.8157, 0.1352, 0.8523, 0.1352, 0.8766, 0.127, 0.1703, 0.1079, 0.1513, 0.1265, 0.1346, 0.1416, 0.1571, 0.3613, 0.6618, 0.3477, 0.6297, 0.3704, 0.627, 0.3828, 0.6598, 0.1355, 0.7979, 0.1294, 0.7581, 0.1556, 0.7687, 0.1548, 0.7965, 0.9891, 0.1485, 0.9788, 0.1361, 0.9791, 0.108, 0.9891, 4.365e-08, 0.1352, 0.8523, 0.1355, 0.7979, 0.1548, 0.7965, 0.1556, 0.8266, 0.1265, 0.1346, 0.1195, 0.1104, 0.1979, -1.19e-08, 0.1483, 0.1216, 0.4465, 0.9844, 0.423, 0.9748, 0.423, 0.9328, 0.4469, 0.9508, 0.1416, 0.1571, 0.1265, 0.1346, 0.1483, 0.1216, 0.1586, 0.1471, 0.3289, 0.916, 0.311, 0.9007, 0.3156, 0.8705, 0.3289, 0.8804, 0.1593, 0.1827, 0.1416, 0.1571, 0.1586, 0.1471, 0.171, 0.1758, 0.9605, 0.3475, 0.9453, 0.4246, 0.9314, 0.3981, 0.9386, 0.3834, 0.1789, 0.2103, 0.1593, 0.1827, 0.171, 0.1758, 0.1848, 0.2068, 0.3421, 0.5976, 0.3304, 0.4464, 0.3509, 0.4828, 0.3645, 0.5886, 0.3917, 0.7504, 0.4516, 0.7094, 0.4077, 0.7484, 0.1996, 0.2389, 0.1789, 0.2103, 0.1848, 0.2068, 0.3477, 0.6297, 0.3421, 0.5976, 0.3645, 0.5886, 0.3704, 0.627, 0.3304, 0.6955, 0.3917, 0.7504, 0.4077, 0.7484, 0.3384, 0.7327, 0.171, 0.1758, 0.1586, 0.1471, 0.1772, 0.1405, 0.1838, 0.1713, 0.3509, 0.4828, 0.357, 0.4984, 0.3865, 0.519, 0.3863, 0.5537, 0.1848, 0.2068, 0.171, 0.1758, 0.1838, 0.1713, 0.1913, 0.2045, 0.3645, 0.5886, 0.3509, 0.4828, 0.3863, 0.5537, 0.3902, 0.5888, 0.4077, 0.7484, 0.4516, 0.7094, 0.4193, 0.7451, 0.1996, 0.2389, 0.1848, 0.2068, 0.1913, 0.2045, 0.5426, 0.939, 0.5447, 0.9008, 0.5199, 0.9048, 0.5199, 0.8197, 0.3384, 0.7327, 0.4077, 0.7484, 0.4193, 0.7451, 0.3811, 0.7677, 0.3828, 0.6598, 0.3704, 0.627, 0.3821, 0.5022, 0.4087, 0.6558, 0.2918, 0.8293, 0.3271, 0.7869, 0.3198, 0.8408, 0.2976, 0.8544, 0.867, 0.7612, 0.867, 0.8618, 0.8486, 0.8404, 0.8082, 0.8275, 0.261, 0.839, 0.2918, 0.8293, 0.2976, 0.8544, 0.2691, 0.8545, 0.1483, 0.1216, 0.1979, -1.19e-08, 0.1878, 0.06604, 0.1718, 0.1134, 0.8337, 0.9723, 0.8337, 0.9394, 0.8555, 0.938, 0.8553, 0.9682, 0.1586, 0.1471, 0.1483, 0.1216, 0.1718, 0.1134, 0.1772, 0.1405, 0.357, 0.4984, 0.3674, 0.4871, 0.3907, 0.4862, 0.3865, 0.519, 0.2976, 0.8544, 0.3198, 0.8408, 0.3271, 0.8705, 0.3002, 0.8648, 0.4334, 0.6899, 0.4087, 0.6558, 0.4367, 0.6519, 0.4617, 0.686, 0.9742, 0.9179, 0.9765, 0.8818, 0.9961, 0.894, 0.9961, 0.9463, 0.1718, 0.1134, 0.1878, 0.06604, 0.2142, 0.07712, 0.1973, 0.1094, 0.2858, 0.9523, 0.2936, 0.9366, 0.278, 0.9816, 0.261, 0.9366, 0.1772, 0.1405, 0.1718, 0.1134, 0.1973, 0.1094, 0.1967, 0.1377, 0.3865, 0.519, 0.3907, 0.4862, 0.4151, 0.483, 0.4154, 0.515, 0.1838, 0.1713, 0.1772, 0.1405, 0.1967, 0.1377, 0.1972, 0.1694, 0.3863, 0.5537, 0.3865, 0.519, 0.4154, 0.515, 0.4162, 0.5479, 0.1913, 0.2045, 0.1838, 0.1713, 0.1972, 0.1694, 0.1982, 0.2035, 0.3902, 0.5888, 0.3863, 0.5537, 0.4162, 0.5479, 0.4214, 0.5816, 0.4193, 0.7451, 0.4516, 0.7094, 0.4279, 0.7446, 0.1996, 0.2389, 0.1913, 0.2045, 0.1982, 0.2035, 0.9215, 0.6381, 0.9583, 0.6957, 0.9409, 0.7168, 0.9215, 0.7402, 0.3811, 0.7677, 0.4193, 0.7451, 0.4279, 0.7446, 0.4099, 0.7697, 0.4087, 0.6558, 0.3821, 0.5022, 0.4366, 0.5993, 0.4367, 0.6519, 0.4162, 0.5479, 0.4154, 0.515, 0.4467, 0.5104, 0.4535, 0.5475, 0.1982, 0.2035, 0.1972, 0.1694, 0.2108, 0.1701, 0.2051, 0.2039, 0.4214, 0.5816, 0.4162, 0.5479, 0.4535, 0.5475, 0.4564, 0.5808, 0.4279, 0.7446, 0.4516, 0.7094, 0.4352, 0.7486, 0.1996, 0.2389, 0.1982, 0.2035, 0.2051, 0.2039, 0.4366, 0.5993, 0.4214, 0.5816, 0.4564, 0.5808, 0.4609, 0.6144, 0.4099, 0.7697, 0.4279, 0.7446, 0.4352, 0.7486, 0.4217, 0.7754, 0.4367, 0.6519, 0.4366, 0.5993, 0.4609, 0.6144, 0.4679, 0.6474, 0.3932, 0.8069, 0.4099, 0.7697, 0.4217, 0.7754, 0.4037, 0.8166, 0.4617, 0.686, 0.4367, 0.6519, 0.4679, 0.6474, 0.5117, 0.6376, 0.3408, 0.8166, 0.3932, 0.8069, 0.4037, 0.8166, 0.3824, 0.8593, 0.1973, 0.1094, 0.2142, 0.07712, 0.2934, 0.02721, 0.2246, 0.1096, 0.4151, 0.483, 0.3578, 0.4404, 0.4172, 0.4552, 0.4445, 0.4786, 0.1967, 0.1377, 0.1973, 0.1094, 0.2246, 0.1096, 0.2163, 0.1388, 0.4154, 0.515, 0.4151, 0.483, 0.4445, 0.4786, 0.4467, 0.5104, 0.1972, 0.1694, 0.1967, 0.1377, 0.2163, 0.1388, 0.2108, 0.1701, 0.2809, 0.9366, 0.261, 0.8705, 0.2832, 0.8768, 0.311, 0.8705, 0.3824, 0.8593, 0.4037, 0.8166, 0.426, 0.8137, 0.4289, 0.8457, 0.2246, 0.1096, 0.2934, 0.02721, 0.2632, 0.09027, 0.246, 0.1175, 0.4445, 0.4786, 0.4172, 0.4552, 0.468, 0.4467, 0.4597, 0.4685, 0.2163, 0.1388, 0.2246, 0.1096, 0.246, 0.1175, 0.2354, 0.1437, 0.4467, 0.5104, 0.4445, 0.4786, 0.4597, 0.4685, 0.4729, 0.5047, 0.2108, 0.1701, 0.2163, 0.1388, 0.2354, 0.1437, 0.2239, 0.1735, 0.4535, 0.5475, 0.4467, 0.5104, 0.4729, 0.5047, 0.511, 0.4942, 0.2051, 0.2039, 0.2108, 0.1701, 0.2239, 0.1735, 0.2118, 0.2056, 0.4564, 0.5808, 0.4535, 0.5475, 0.511, 0.4942, 0.5189, 0.5735, 0.4352, 0.7486, 0.4516, 0.7094, 0.4417, 0.7582, 0.1996, 0.2389, 0.2051, 0.2039, 0.2118, 0.2056, 0.4609, 0.6144, 0.4564, 0.5808, 0.5189, 0.5735, 0.4952, 0.6092, 0.4537, 0.8524, 0.4516, 0.8197, 0.459, 0.8215, 0.4734, 0.8622, 0.4679, 0.6474, 0.4609, 0.6144, 0.4952, 0.6092, 0.5003, 0.6424, 0.4516, 0.9038, 0.4537, 0.8524, 0.4734, 0.8622, 0.463, 0.8824, 0.2118, 0.2056, 0.2239, 0.1735, 0.2362, 0.1794, 0.2181, 0.2086, 0.9605, 0.4243, 0.9605, 0.3475, 0.9787, 0.3824, 0.9814, 0.4101, 0.4417, 0.7582, 0.4516, 0.7094, 0.4471, 0.77, 0.1996, 0.2389, 0.2118, 0.2056, 0.2181, 0.2086, 0.4952, 0.6092, 0.5189, 0.5735, 0.535, 0.5637, 0.5228, 0.6029, 0.4734, 0.8622, 0.459, 0.8215, 0.4681, 0.8252, 0.5063, 0.8791, 0.5003, 0.6424, 0.4952, 0.6092, 0.5228, 0.6029, 0.5325, 0.6373, 0.463, 0.8824, 0.4734, 0.8622, 0.5063, 0.8791, 0.4865, 0.8862, 0.5107, 0.6729, 0.5003, 0.6424, 0.5325, 0.6373, 0.5337, 0.6683, 0.6492, 0.8634, 0.653, 0.8402, 0.6717, 0.8324, 0.6751, 0.8674, 0.246, 0.1175, 0.2632, 0.09027, 0.2817, 0.1085, 0.2686, 0.1283, 0.6009, 0.9232, 0.5603, 0.9135, 0.5486, 0.8992, 0.6009, 0.8381, 0.2354, 0.1437, 0.246, 0.1175, 0.2686, 0.1283, 0.2532, 0.1522, 0.4729, 0.5047, 0.4597, 0.4685, 0.4374, 0.3597, 0.4891, 0.5006, 0.2239, 0.1735, 0.2354, 0.1437, 0.2532, 0.1522, 0.2362, 0.1794, 0.3133, 0.5903, 0.3186, 0.5641, 0.3301, 0.5721, 0.3301, 0.6176, 0.5331, 0.6955, 0.5337, 0.6683, 0.564, 0.664, 0.5588, 0.6918, 0.9092, 0.7612, 0.9372, 0.8727, 0.9385, 0.8908, 0.9092, 0.9069, 0.2532, 0.1522, 0.2686, 0.1283, 0.2905, 0.144, 0.269, 0.1641, 0.4891, 0.5006, 0.4374, 0.3597, 0.5288, 0.4653, 0.5411, 0.4952, 0.2362, 0.1794, 0.2532, 0.1522, 0.269, 0.1641, 0.247, 0.1875, 0.5203, 0.5326, 0.4891, 0.5006, 0.5411, 0.4952, 0.5589, 0.5312, 0.2181, 0.2086, 0.2362, 0.1794, 0.247, 0.1875, 0.2236, 0.2128, 0.535, 0.5637, 0.5203, 0.5326, 0.5589, 0.5312, 0.5567, 0.5637, 0.4471, 0.77, 0.4516, 0.7094, 0.4516, 0.7723, 0.1996, 0.2389, 0.2181, 0.2086, 0.2236, 0.2128, 0.8082, 0.9554, 0.7807, 0.9265, 0.7613, 0.9266, 0.8082, 0.9062, 0.5063, 0.8791, 0.4681, 0.8252, 0.4723, 0.8227, 0.5199, 0.8785, 0.5325, 0.6373, 0.5228, 0.6029, 0.5271, 0.559, 0.5633, 0.6322, 0.6717, 0.8324, 0.6492, 0.7722, 0.6563, 0.7612, 0.6893, 0.8275, 0.5337, 0.6683, 0.5325, 0.6373, 0.5633, 0.6322, 0.564, 0.664, 0.6751, 0.8674, 0.6717, 0.8324, 0.6893, 0.8275, 0.6988, 0.8711, 0.865, 0.8618, 0.865, 0.9179, 0.8598, 0.8713, 0.1996, 0.2389, 0.2236, 0.2128, 0.2282, 0.2179, 0.07891, 0.3965, 0.0926, 0.4513, 0.1127, 0.4811, 0.07994, 0.496, 0.8025, -9.77e-09, 0.8038, 0.09528, 0.8115, 0.1023, 0.763, 0.04991, 0.03398, 0.4913, 0.07891, 0.3965, 0.07994, 0.496, 0.05277, 0.5127, 0.6893, 0.8275, 0.6563, 0.7612, 0.6992, 0.8085, 0.711, 0.8454, 0.564, 0.664, 0.5633, 0.6322, 0.5917, 0.6239, 0.6492, 0.6176, 0.8684, 0.3574, 0.8684, 0.3189, 0.8978, 0.3411, 0.8871, 0.3586, 0.5588, 0.6918, 0.564, 0.664, 0.6492, 0.6176, 0.6041, 0.6912, 0.5288, 0.4653, 0.5175, 0.4385, 0.5409, 0.4347, 0.5561, 0.4605, 0.269, 0.1641, 0.2905, 0.144, 0.3288, 0.1695, 0.2822, 0.1788, 0.5411, 0.4952, 0.5288, 0.4653, 0.5561, 0.4605, 0.5718, 0.4912, 0.247, 0.1875, 0.269, 0.1641, 0.2822, 0.1788, 0.2561, 0.1976, 0.5589, 0.5312, 0.5411, 0.4952, 0.5718, 0.4912, 0.6239, 0.4532, 0.2236, 0.2128, 0.247, 0.1875, 0.2561, 0.1976, 0.2282, 0.2179, 0.5567, 0.5637, 0.5589, 0.5312, 0.6239, 0.4532, 0.6006, 0.5588, 0.5561, 0.4605, 0.5409, 0.4347, 0.5476, 0.401, 0.5788, 0.4563, 0.2822, 0.1788, 0.3288, 0.1695, 0.3282, 0.1869, 0.2922, 0.1957, 0.6593, 0.1254, 0.6906, 0.1124, 0.6921, 0.1356, 0.6643, 0.1515, 0.2561, 0.1976, 0.2822, 0.1788, 0.2922, 0.1957, 0.263, 0.2093, 0.107, 0.8792, 0.1299, 0.9391, 0.1133, 0.9205, 0.08079, 0.9391, 0.2282, 0.2179, 0.2561, 0.1976, 0.263, 0.2093, 0.2318, 0.2239, 0.1127, 0.4811, 0.2206, 0.4679, 0.1591, 0.4972, 0.128, 0.5094, 0.8598, 0.8713, 0.865, 0.9179, 0.8542, 0.8818, 0.1996, 0.2389, 0.2282, 0.2179, 0.2318, 0.2239, 0.07994, 0.496, 0.1127, 0.4811, 0.128, 0.5094, 0.106, 0.5216, 0.763, 0.04991, 0.8115, 0.1023, 0.8202, 0.11, 0.781, 0.1035, 0.05277, 0.5127, 0.07994, 0.496, 0.106, 0.5216, 0.08263, 0.5317, 0.7499, 0.08874, 0.763, 0.04991, 0.781, 0.1035, 0.7475, 0.1098, 0.8994, 0.346, 0.8994, 0.304, 0.9158, 0.3135, 0.9284, 0.3521, 0.3253, 0.9766, 0.3106, 0.9754, 0.2936, 0.9766, 0.3246, 0.9366, 2.196e-08, 0.5679, 0.07462, 0.5335, 0.05408, 0.5617, 0.009593, 0.5823, 0.106, 0.5216, 0.128, 0.5094, 0.1434, 0.5211, 0.1116, 0.5549, 0.781, 0.1035, 0.8202, 0.11, 0.8245, 0.1203, 0.798, 0.1214, 0.08263, 0.5317, 0.106, 0.5216, 0.1116, 0.5549, 0.07946, 0.5699, 0.7475, 0.1098, 0.781, 0.1035, 0.798, 0.1214, 0.7531, 0.1261, 0.05408, 0.5617, 0.08263, 0.5317, 0.07946, 0.5699, 0.04819, 0.5852, 0.713, 0.07463, 0.7475, 0.1098, 0.7531, 0.1261, 0.704, 0.1294, 0.009593, 0.5823, 0.05408, 0.5617, 0.04819, 0.5852, 0.01905, 0.6001, 0.9583, 0.7024, 0.9638, 0.6381, 0.9835, 0.6843, 0.9835, 0.719, 0.2922, 0.1957, 0.3282, 0.1869, 0.3266, 0.2074, 0.2988, 0.2144, 0.6643, 0.1515, 0.6921, 0.1356, 0.7014, 0.1613, 0.673, 0.179, 0.263, 0.2093, 0.2922, 0.1957, 0.2988, 0.2144, 0.2676, 0.2221, 0.8542, 0.9341, 0.8361, 0.9268, 0.8082, 0.938, 0.8082, 0.8618, 0.2318, 0.2239, 0.263, 0.2093, 0.2676, 0.2221, 0.2341, 0.2304, 0.8835, 0.7287, 0.8865, 0.6943, 0.8983, 0.5921, 0.9164, 0.7287, 0.8202, 0.11, 0.8638, 0.1142, 0.8245, 0.1203, 0.1996, 0.2389, 0.2318, 0.2239, 0.2341, 0.2304, 0.2988, 0.2144, 0.3266, 0.2074, 0.3304, 0.2339, 0.3016, 0.234, 0.673, 0.179, 0.7014, 0.1613, 0.714, 0.1858, 0.687, 0.2063, 0.2676, 0.2221, 0.2988, 0.2144, 0.3016, 0.234, 0.2695, 0.2356, 0.6669, 0.1049, 0.673, 0.179, 0.687, 0.2063, 0.6593, 0.2244, 0.2341, 0.2304, 0.2676, 0.2221, 0.2695, 0.2356, 0.2351, 0.2373, 0.1434, 0.5211, 0.2484, 0.444, 0.1878, 0.5561, 0.1574, 0.5709, 0.8245, 0.1203, 0.8638, 0.1142, 0.8227, 0.1352, 0.1996, 0.2389, 0.2341, 0.2304, 0.2351, 0.2373, 0.1116, 0.5549, 0.1434, 0.5211, 0.1574, 0.5709, 0.1255, 0.5869, 0.798, 0.1214, 0.8245, 0.1203, 0.8227, 0.1352, 0.7962, 0.1367, 0.07946, 0.5699, 0.1116, 0.5549, 0.1255, 0.5869, 0.0925, 0.6001, 0.7531, 0.1261, 0.798, 0.1214, 0.7962, 0.1367, 0.7724, 0.1435, 0.04819, 0.5852, 0.07946, 0.5699, 0.0925, 0.6001, 0.05994, 0.6123, 0.704, 0.1294, 0.7531, 0.1261, 0.7724, 0.1435, 0.7428, 0.166, 0.01905, 0.6001, 0.04819, 0.5852, 0.05994, 0.6123, 0.02798, 0.6254, 0.7014, 0.1613, 0.704, 0.1294, 0.7428, 0.166, 0.714, 0.1858, 0.6383, 0.8998, 0.6397, 0.9207, 0.6249, 0.9174, 0.6397, 0.8477, 0.0925, 0.6001, 0.1255, 0.5869, 0.1373, 0.6189, 0.1036, 0.6303, 0.5657, 0.7751, 0.5518, 0.7584, 0.5486, 0.7061, 0.5781, 0.7514, 0.05994, 0.6123, 0.0925, 0.6001, 0.1036, 0.6303, 0.06993, 0.6395, 0.5857, 0.8059, 0.5657, 0.7751, 0.5781, 0.7514, 0.5924, 0.8065, 0.02798, 0.6254, 0.05994, 0.6123, 0.06993, 0.6395, 0.177, 0.7494, 0.714, 0.1858, 0.7428, 0.166, 0.7576, 0.1861, 0.7307, 0.2091, 0.0009453, 0.6323, 0.02798, 0.6254, 0.177, 0.7494, 0.005358, 0.6562, 0.687, 0.2063, 0.714, 0.1858, 0.7307, 0.2091, 0.7057, 0.2322, 0.2695, 0.2356, 0.3016, 0.234, 0.3014, 0.2581, 0.2688, 0.2492, 0.6593, 0.2244, 0.687, 0.2063, 0.7057, 0.2322, 0.6833, 0.2543, 0.2351, 0.2373, 0.2695, 0.2356, 0.2688, 0.2492, 0.2347, 0.2442, 0.1574, 0.5709, 0.1878, 0.5561, 0.1995, 0.5917, 0.1697, 0.6059, 0.8227, 0.1352, 0.8638, 0.1142, 0.8111, 0.153, 0.1996, 0.2389, 0.2351, 0.2373, 0.2347, 0.2442, 0.1255, 0.5869, 0.1574, 0.5709, 0.1697, 0.6059, 0.1373, 0.6189, 0.3304, 0.9694, 0.3339, 0.9436, 0.3587, 0.9373, 0.3587, 0.9782, 0.2688, 0.2492, 0.3014, 0.2581, 0.2969, 0.2776, 0.2654, 0.2623, 0.6833, 0.2543, 0.7057, 0.2322, 0.7307, 0.2526, 0.7164, 0.2678, 0.2347, 0.2442, 0.2688, 0.2492, 0.2654, 0.2623, 0.233, 0.2509, 0.9788, 0.1015, 0.9651, 0.06867, 0.9595, 0.05118, 0.9788, 8.091e-09, 0.6412, 0.8985, 0.6491, 0.8171, 0.6491, 0.9123, 0.1996, 0.2389, 0.2347, 0.2442, 0.233, 0.2509, 0.1373, 0.6189, 0.1697, 0.6059, 0.2695, 0.587, 0.1505, 0.6477, 0.6397, 0.8477, 0.6249, 0.9174, 0.616, 0.9044, 0.6301, 0.8381, 0.1036, 0.6303, 0.1373, 0.6189, 0.1505, 0.6477, 0.1174, 0.6804, 0.5781, 0.7514, 0.5486, 0.7061, 0.5573, 0.6955, 0.5845, 0.7355, 0.06993, 0.6395, 0.1036, 0.6303, 0.1174, 0.6804, 0.07944, 0.6665, 0.5924, 0.8065, 0.5781, 0.7514, 0.5845, 0.7355, 0.6176, 0.8006, 0.2082, 0.7581, 0.2082, 0.909, 0.1907, 0.884, 0.1556, 0.8616, 0.6083, 0.8381, 0.5924, 0.8065, 0.6176, 0.8006, 0.6292, 0.8304, 0.005358, 0.6562, 0.177, 0.7494, 0.06713, 0.7182, 0.01112, 0.674, 0.1174, 0.6804, 0.1505, 0.6477, 0.1532, 0.6806, 0.1261, 0.7207, 0.7806, 0.1185, 0.8001, 0.07017, 0.7938, 0.1558, 0.7923, 0.1727, 0.711, 0.7612, 0.7465, 0.7641, 0.7659, 0.8023, 0.7157, 0.7898, 0.6176, 0.8006, 0.5845, 0.7355, 0.5948, 0.7652, 0.6292, 0.7185, 0.711, 0.8787, 0.7491, 0.8787, 0.7522, 0.8805, 0.7428, 0.9146, 0.7374, 0.2218, 0.7565, 0.1965, 0.7871, 0.1378, 0.7606, 0.2518, 0.7338, 0.9502, 0.711, 0.8787, 0.7428, 0.9146, 0.741, 0.9502, 0.7307, 0.2526, 0.7374, 0.2218, 0.7606, 0.2518, 0.7535, 0.2765, 0.2654, 0.2623, 0.2969, 0.2776, 0.2872, 0.2905, 0.2596, 0.2746, 0.7164, 0.2678, 0.7307, 0.2526, 0.7535, 0.2765, 0.7501, 0.3312, 0.233, 0.2509, 0.2654, 0.2623, 0.2596, 0.2746, 0.23, 0.2572, 0.7028, 0.2435, 0.7164, 0.2678, 0.7501, 0.3312, 0.7051, 0.3251, 0.9625, 0.6063, 0.9625, 0.5351, 0.9828, 0.5945, 0.1996, 0.2389, 0.233, 0.2509, 0.23, 0.2572, 0.1505, 0.6477, 0.2695, 0.587, 0.1887, 0.6658, 0.1532, 0.6806, 0.6301, 0.8381, 0.616, 0.9044, 0.6181, 0.9324, 0.6009, 0.8897, 0.2596, 0.2746, 0.2872, 0.2905, 0.2744, 0.3082, 0.2514, 0.2855, 0.7501, 0.3312, 0.7535, 0.2765, 0.7923, 0.2897, 0.79, 0.3204, 0.23, 0.2572, 0.2596, 0.2746, 0.2514, 0.2855, 0.2258, 0.2627, 0.9801, 0.2233, 0.9801, 0.1847, 0.9984, 0.1527, 1.0, 0.2088, 0.4516, 0.982, 0.4516, 0.9038, 0.46, 0.9574, 0.1996, 0.2389, 0.23, 0.2572, 0.2258, 0.2627, 0.1532, 0.6806, 0.1887, 0.6658, 0.2001, 0.6937, 0.1614, 0.7039, 0.6009, 0.8897, 0.6181, 0.9324, 0.6256, 0.932, 0.6046, 0.945, 0.3903, 0.9771, 0.3832, 0.9328, 0.423, 0.9328, 0.4184, 0.964, 0.7923, 0.1727, 0.7938, 0.1558, 0.8324, 0.1799, 0.83, 0.2006, 0.7157, 0.7898, 0.7659, 0.8023, 0.7422, 0.831, 0.7162, 0.8193, 0.6292, 0.6955, 0.6491, 0.7546, 0.6384, 0.8079, 0.6292, 0.8171, 0.4844, 0.9038, 0.5184, 0.9081, 0.5186, 0.9296, 0.4841, 0.9232, 0.7606, 0.2518, 0.7871, 0.1378, 0.813, 0.2336, 0.7993, 0.2634, 0.2872, 0.2905, 0.3121, 0.3049, 0.2959, 0.3261, 0.2744, 0.3082, 0.7535, 0.2765, 0.7606, 0.2518, 0.7993, 0.2634, 0.7923, 0.2897, 0.7162, 0.8193, 0.7422, 0.831, 0.7476, 0.8787, 0.711, 0.8484, 0.813, 0.2336, 0.83, 0.2006, 0.8482, 0.2073, 0.8379, 0.2412, 0.4841, 0.9232, 0.5186, 0.9296, 0.5166, 0.9471, 0.4841, 0.9707, 0.7993, 0.2634, 0.813, 0.2336, 0.8379, 0.2412, 0.8289, 0.2767, 0.2744, 0.3082, 0.2959, 0.3261, 0.2648, 0.3769, 0.2544, 0.334, 0.7923, 0.2897, 0.7993, 0.2634, 0.8289, 0.2767, 0.8561, 0.3486, 0.2514, 0.2855, 0.2744, 0.3082, 0.2544, 0.334, 0.2413, 0.2945, 0.79, 0.3204, 0.7923, 0.2897, 0.8561, 0.3486, 0.8445, 0.3565, 0.2258, 0.2627, 0.2514, 0.2855, 0.2413, 0.2945, 0.2207, 0.2673, 0.2001, 0.6937, 0.2528, 0.6859, 0.2691, 0.7362, 0.2695, 0.7349, 0.46, 0.9574, 0.4516, 0.9038, 0.4634, 0.9382, 0.1996, 0.2389, 0.2258, 0.2627, 0.2207, 0.2673, 0.1614, 0.7039, 0.2001, 0.6937, 0.2695, 0.7349, 0.267, 0.7304, 0.8324, 0.1799, 0.8394, 0.1432, 0.8489, 0.1282, 0.8535, 0.1716, 0.119, 0.7265, 0.1614, 0.7039, 0.267, 0.7304, 0.139, 0.7581, 0.83, 0.2006, 0.8324, 0.1799, 0.8535, 0.1716, 0.8482, 0.2073, 0.2207, 0.2673, 0.2413, 0.2945, 0.2297, 0.3015, 0.2147, 0.2709, 0.3305, 0.123, 0.3304, 0.1236, 0.3646, 0.1639, 0.3587, 0.1976, 0.4634, 0.9382, 0.4516, 0.9038, 0.4667, 0.9325, 0.1996, 0.2389, 0.2207, 0.2673, 0.2147, 0.2709, 0.3357, 0.1234, 0.3305, 0.123, 0.3587, 0.1976, 0.357, 0.2347, 0.8901, 0.518, 0.8908, 0.4747, 0.8932, 0.4767, 0.9024, 0.5076, 0.3304, 0.26, 0.3357, 0.1234, 0.357, 0.2347, 0.3604, 0.2705, 0.8482, 0.2073, 0.8535, 0.1716, 0.8567, 0.1576, 0.8684, 0.2224, 0.3509, 0.3038, 0.3304, 0.26, 0.3604, 0.2705, 0.369, 0.3039, 0.8379, 0.2412, 0.8482, 0.2073, 0.8684, 0.2224, 0.8628, 0.2573, 0.9604, 0.8489, 0.9615, 0.821, 0.9807, 0.8393, 0.9807, 0.87, 0.8289, 0.2767, 0.8379, 0.2412, 0.8628, 0.2573, 0.8511, 0.2799, 0.2544, 0.334, 0.2648, 0.3769, 0.2434, 0.3965, 0.2408, 0.3368, 0.9742, 0.8818, 0.9742, 0.9541, 0.9576, 0.9391, 0.9385, 0.9234, 0.2413, 0.2945, 0.2544, 0.334, 0.2408, 0.3368, 0.2297, 0.3015, 0.3304, 0.1236, 0.3366, 0.1095, 0.3746, 0.1355, 0.3646, 0.1639, 0.1889, 0.9761, 0.1556, 0.9783, 0.1665, 0.9415, 0.1889, 0.909, 0.3792, 0.3285, 0.369, 0.3039, 0.3912, 0.3047, 0.4008, 0.3346, 0.3916, 0.1045, 0.3903, 0.06467, 0.3748, -8.573e-09, 0.4138, 0.1054, 0.2408, 0.3368, 0.2434, 0.3965, 0.2317, 0.3659, 0.2252, 0.3361, 0.9284, 0.3465, 0.9296, 0.3097, 0.9537, 0.304, 0.9537, 0.3363, 0.2297, 0.3015, 0.2408, 0.3368, 0.2252, 0.3361, 0.2169, 0.306, 0.3646, 0.1639, 0.3746, 0.1355, 0.4007, 0.1342, 0.3906, 0.165, 0.2147, 0.2709, 0.2297, 0.3015, 0.2169, 0.306, 0.2082, 0.2732, 0.3587, 0.1976, 0.3646, 0.1639, 0.3906, 0.165, 0.385, 0.1975, 0.4667, 0.9325, 0.4516, 0.9038, 0.4764, 0.9311, 0.1996, 0.2389, 0.2147, 0.2709, 0.2082, 0.2732, 0.9816, 0.3439, 0.9611, 0.3296, 0.9558, 0.3003, 0.9816, 0.2576, 0.9024, 0.5076, 0.8932, 0.4767, 0.9021, 0.4706, 0.9114, 0.498, 0.7702, 0.9062, 0.7659, 0.8709, 0.8082, 0.7612, 0.8082, 0.8922, 0.8835, 0.5707, 0.9024, 0.5076, 0.9114, 0.498, 0.9215, 0.5921, 0.566, 0.9232, 0.5815, 0.9304, 0.5815, 0.9857, 0.5486, 0.947, 0.385, 0.1975, 0.3906, 0.165, 0.4211, 0.1684, 0.4156, 0.2026, 0.4764, 0.9311, 0.4516, 0.9038, 0.4841, 0.9305, 0.1996, 0.2389, 0.2082, 0.2732, 0.2014, 0.2741, 0.9708, 0.1527, 0.9801, 0.2445, 0.9558, 0.2576, 0.9558, 0.2206, 0.9114, 0.498, 0.9021, 0.4706, 0.9093, 0.4665, 0.9215, 0.4901, 0.3742, 0.2582, 0.3347, 0.1346, 0.387, 0.1813, 0.4125, 0.2715, 0.4664, 0.7318, 0.5482, 0.7049, 0.5486, 0.6955, 0.5017, 0.781, 0.3912, 0.3047, 0.3742, 0.2582, 0.4125, 0.2715, 0.4167, 0.3064, 0.4516, 0.6955, 0.4664, 0.7318, 0.5017, 0.781, 0.4806, 0.8028, 0.4008, 0.3346, 0.3912, 0.3047, 0.4167, 0.3064, 0.4227, 0.3363, 0.4138, 0.1054, 0.3748, -8.573e-09, 0.4404, 0.07938, 0.4394, 0.107, 0.2252, 0.3361, 0.2317, 0.3659, 0.2081, 0.3658, 0.2057, 0.3389, 0.4007, 0.1342, 0.4138, 0.1054, 0.4394, 0.107, 0.4291, 0.136, 0.2169, 0.306, 0.2252, 0.3361, 0.2057, 0.3389, 0.2034, 0.3079, 0.3906, 0.165, 0.4007, 0.1342, 0.4291, 0.136, 0.4211, 0.1684, 0.2082, 0.2732, 0.2169, 0.306, 0.2034, 0.3079, 0.2014, 0.2741, 0.4227, 0.3363, 0.4167, 0.3064, 0.4446, 0.3088, 0.4489, 0.3404, 0.4394, 0.107, 0.4404, 0.07938, 0.4752, 0.0846, 0.4672, 0.1094, 0.2057, 0.3389, 0.2081, 0.3658, 0.1799, 0.3649, 0.1857, 0.3378, 0.4291, 0.136, 0.4394, 0.107, 0.4672, 0.1094, 0.46, 0.1386, 0.2034, 0.3079, 0.2057, 0.3389, 0.1857, 0.3378, 0.1899, 0.3072, 0.4211, 0.1684, 0.4291, 0.136, 0.46, 0.1386, 0.4539, 0.1712, 0.2014, 0.2741, 0.2034, 0.3079, 0.1899, 0.3072, 0.1945, 0.2738, 0.4156, 0.2026, 0.4211, 0.1684, 0.4539, 0.1712, 0.4492, 0.2059, 0.824, 0.3728, 0.8186, 0.4143, 0.8225, 0.366, 0.1996, 0.2389, 0.2014, 0.2741, 0.1945, 0.2738, 0.387, 0.1813, 0.4156, 0.2026, 0.4492, 0.2059, 0.4462, 0.2412, 0.9043, 0.02089, 0.9088, 7.505e-09, 0.9115, 0.001041, 0.9134, 0.04915, 0.4125, 0.2715, 0.387, 0.1813, 0.4462, 0.2412, 0.4444, 0.276, 0.9043, 0.1133, 0.9043, 0.02089, 0.9134, 0.04915, 0.9202, 0.1033, 0.4167, 0.3064, 0.4125, 0.2715, 0.4444, 0.276, 0.4446, 0.3088, 0.4806, 0.8028, 0.5017, 0.781, 0.5151, 0.7929, 0.4985, 0.8197, 0.8225, 0.366, 0.8186, 0.4143, 0.8102, 0.3597, 0.1996, 0.2389, 0.1945, 0.2738, 0.1877, 0.2721, 0.3273, 0.5641, 0.3172, 0.5414, 0.3133, 0.5117, 0.3273, 0.3965, 0.7766, 0.363, 0.8225, 0.366, 0.8102, 0.3597, 0.7518, 0.3902, 0.4444, 0.276, 0.4462, 0.2412, 0.5305, 0.1076, 0.4791, 0.2791, 0.9202, 0.1033, 0.9134, 0.04915, 0.9259, 0.06954, 0.937, 0.1064, 0.4446, 0.3088, 0.4444, 0.276, 0.4791, 0.2791, 0.4737, 0.3118, 0.9136, 0.1363, 0.9202, 0.1033, 0.937, 0.1064, 0.9326, 0.1351, 0.4489, 0.3404, 0.4446, 0.3088, 0.4737, 0.3118, 0.5263, 0.3597, 0.4672, 0.1094, 0.4752, 0.0846, 0.498, 0.08382, 0.4963, 0.1124, 0.1857, 0.3378, 0.1799, 0.3649, 0.08848, 0.3788, 0.1622, 0.3335, 0.46, 0.1386, 0.4672, 0.1094, 0.4963, 0.1124, 0.4898, 0.1443, 0.1899, 0.3072, 0.1857, 0.3378, 0.1622, 0.3335, 0.1767, 0.3038, 0.4539, 0.1712, 0.46, 0.1386, 0.4898, 0.1443, 0.487, 0.1756, 0.1945, 0.2738, 0.1899, 0.3072, 0.1767, 0.3038, 0.1877, 0.2721, 0.4492, 0.2059, 0.4539, 0.1712, 0.487, 0.1756, 0.4862, 0.2062, 0.4963, 0.1124, 0.498, 0.08382, 0.5142, 0.07242, 0.5255, 0.116, 0.1622, 0.3335, 0.08848, 0.3788, 0.1187, 0.3517, 0.1479, 0.3246, 0.9314, 0.4509, 0.8874, 0.4493, 0.8835, 0.4665, 0.8835, 0.3597, 0.1767, 0.3038, 0.1622, 0.3335, 0.1479, 0.3246, 0.1645, 0.2979, 0.487, 0.1756, 0.4898, 0.1443, 0.4579, 0.04831, 0.5185, 0.1819, 0.1877, 0.2721, 0.1767, 0.3038, 0.1645, 0.2979, 0.1815, 0.2691, 0.4862, 0.2062, 0.487, 0.1756, 0.5185, 0.1819, 0.5201, 0.2114, 0.8102, 0.3597, 0.8186, 0.4143, 0.7717, 0.3809, 0.1996, 0.2389, 0.1877, 0.2721, 0.1815, 0.2691, 0.867, 0.7612, 0.9092, 0.8584, 0.8755, 0.8614, 0.867, 0.8827, 0.7518, 0.3902, 0.8102, 0.3597, 0.7717, 0.3809, 0.7482, 0.4131, 0.4791, 0.2791, 0.5305, 0.1076, 0.5269, 0.2324, 0.5106, 0.283, 0.3886, 0.9, 0.401, 0.8593, 0.3832, 0.8619, 0.4363, 0.8623, 0.4737, 0.3118, 0.4791, 0.2791, 0.5106, 0.283, 0.5029, 0.3152, 0.3832, 0.9317, 0.3886, 0.9, 0.4363, 0.8623, 0.3913, 0.9328, 0.9092, 0.9806, 0.9092, 0.9069, 0.9189, 0.9243, 0.9375, 0.9521, 0.5269, 0.2324, 0.5201, 0.2114, 0.5535, 0.2183, 0.5517, 0.2536, 0.7482, 0.4131, 0.7717, 0.3809, 0.7625, 0.4118, 0.756, 0.4312, 0.5106, 0.283, 0.5269, 0.2324, 0.5517, 0.2536, 0.5517, 0.2881, 0.7277, 0.365, 0.7482, 0.4131, 0.756, 0.4312, 0.6948, 0.4098, 0.5029, 0.3152, 0.5106, 0.283, 0.5517, 0.2881, 0.5312, 0.3191, 0.5142, 0.07242, 0.4875, 0.006249, 0.5209, 0.03748, 0.5458, 0.0888, 0.5097, 0.3501, 0.5029, 0.3152, 0.5312, 0.3191, 0.5201, 0.3471, 0.5255, 0.116, 0.5142, 0.07242, 0.5458, 0.0888, 0.5539, 0.1197, 0.1479, 0.3246, 0.1187, 0.3517, 0.116, 0.3323, 0.1333, 0.3125, 0.9289, 0.1527, 0.9523, 0.2578, 0.9558, 0.2791, 0.9289, 0.2986, 0.1645, 0.2979, 0.1479, 0.3246, 0.1333, 0.3125, 0.1536, 0.2898, 0.5185, 0.1819, 0.4579, 0.04831, 0.5561, 0.1503, 0.5562, 0.1834, 0.1815, 0.2691, 0.1645, 0.2979, 0.1536, 0.2898, 0.176, 0.2649, 0.5201, 0.2114, 0.5185, 0.1819, 0.5562, 0.1834, 0.5535, 0.2183, 0.7717, 0.3809, 0.8186, 0.4143, 0.7625, 0.4118, 0.1996, 0.2389, 0.1815, 0.2691, 0.176, 0.2649, 0.1333, 0.3125, 0.116, 0.3323, 0.09824, 0.3131, 0.1202, 0.2978, 0.5561, 0.1503, 0.5539, 0.1197, 0.5801, 0.1238, 0.5859, 0.1511, 0.1536, 0.2898, 0.1333, 0.3125, 0.1202, 0.2978, 0.1445, 0.2796, 0.5562, 0.1834, 0.5561, 0.1503, 0.5859, 0.1511, 0.5887, 0.1866, 0.176, 0.2649, 0.1536, 0.2898, 0.1445, 0.2796, 0.1713, 0.2597, 0.5535, 0.2183, 0.5562, 0.1834, 0.5887, 0.1866, 0.5882, 0.2106, 0.7625, 0.4118, 0.8186, 0.4143, 0.776, 0.4263, 0.1996, 0.2389, 0.176, 0.2649, 0.1713, 0.2597, 0.9625, 0.6117, 0.9623, 0.5878, 0.9449, 0.5564, 0.9625, 0.4665, 0.756, 0.4312, 0.7625, 0.4118, 0.776, 0.4263, 0.7644, 0.4405, 0.5517, 0.2881, 0.5517, 0.2536, 0.6441, 0.1376, 0.6454, 0.2498, 0.6948, 0.4098, 0.756, 0.4312, 0.7644, 0.4405, 0.7322, 0.4617, 0.5312, 0.3191, 0.5517, 0.2881, 0.6454, 0.2498, 0.5575, 0.3232, 0.6851, 0.4661, 0.6948, 0.4098, 0.7322, 0.4617, 0.7114, 0.4872, 0.5201, 0.3471, 0.5312, 0.3191, 0.5575, 0.3232, 0.5436, 0.3507, 0.6755, 0.496, 0.6851, 0.4661, 0.7114, 0.4872, 0.6897, 0.5144, 0.2695, 0.7426, 0.2695, 0.6304, 0.3094, 0.7505, 0.3183, 0.7869, 0.7322, 0.4617, 0.7644, 0.4405, 0.7731, 0.4481, 0.7467, 0.4729, 0.07667, 0.887, 0.07667, 0.9742, 0.05385, 0.9169, 0.04919, 0.8989, 0.7114, 0.4872, 0.7322, 0.4617, 0.7467, 0.4729, 0.7244, 0.4975, 0.5436, 0.3507, 0.5575, 0.3232, 0.5811, 0.3274, 0.6593, 0.2922, 0.6897, 0.5144, 0.7114, 0.4872, 0.7244, 0.4975, 0.7083, 0.5311, 0.1202, 0.2978, 0.09824, 0.3131, 4.05e-08, 0.2748, 0.1101, 0.2809, 0.04919, 0.9425, 0.02308, 0.9396, -1.208e-08, 0.9329, 0.04919, 0.887, 0.1445, 0.2796, 0.1202, 0.2978, 0.1101, 0.2809, 0.1376, 0.2679, 0.5887, 0.1866, 0.5859, 0.1511, 0.5866, 0.07203, 0.6205, 0.1896, 0.1713, 0.2597, 0.1445, 0.2796, 0.1376, 0.2679, 0.1678, 0.2538, 0.5882, 0.2106, 0.5887, 0.1866, 0.6205, 0.1896, 0.6143, 0.222, 0.9749, 0.5351, 0.9625, 0.4941, 0.9806, 0.5198, 0.1996, 0.2389, 0.1713, 0.2597, 0.1678, 0.2538, 0.2695, 0.6304, 0.3271, 0.7015, 0.3021, 0.712, 0.3094, 0.7505, 0.7644, 0.4405, 0.776, 0.4263, 0.7905, 0.4298, 0.7731, 0.4481, 0.1376, 0.2679, 0.1101, 0.2809, 0.1035, 0.2623, 0.1331, 0.2551, 0.6589, 0.5915, 0.6492, 0.4758, 0.7166, 0.5774, 0.7087, 0.6077, 0.1678, 0.2538, 0.1376, 0.2679, 0.1331, 0.2551, 0.1655, 0.2472, 0.6757, 0.6145, 0.6589, 0.5915, 0.7087, 0.6077, 0.7026, 0.636, 0.9806, 0.5198, 0.9625, 0.4941, 0.9838, 0.5081, 0.1996, 0.2389, 0.1678, 0.2538, 0.1655, 0.2472, 0.9358, 0.6381, 0.9449, 0.6095, 0.9215, 0.5919, 0.9449, 0.4665, 0.7731, 0.4481, 0.7905, 0.4298, 0.8017, 0.4315, 0.783, 0.455, 0.2798, 0.5953, 0.2695, 0.5592, 0.3133, 0.3965, 0.2975, 0.5896, 0.4506, 0.8799, 0.4456, 0.9055, 0.4363, 0.9123, 0.4363, 0.8593, 0.2782, 0.6304, 0.2798, 0.5953, 0.2975, 0.5896, 0.3044, 0.618, 0.8715, 0.106, 0.8684, 0.08154, 0.8837, 0.04943, 0.8926, 0.1022, 0.6808, 0.8711, 0.6872, 0.9536, 0.6628, 0.9336, 0.6492, 0.9536, 0.8684, 0.1401, 0.8715, 0.106, 0.8926, 0.1022, 0.8833, 0.1527, 0.937, 0.1451, 0.937, 5.558e-08, 0.9595, 0.07934, 0.9466, 0.1362, 0.6492, 0.4758, 0.7083, 0.5311, 0.7313, 0.5453, 0.7166, 0.5774, 0.1542, 0.9245, 0.1377, 0.9614, 0.1299, 0.9722, 0.1299, 0.8792, 0.3587, 0.9571, 0.3588, 0.9373, 0.3824, 0.9584, 0.3801, 0.9723, 0.8926, 0.1022, 0.8837, 0.04943, 0.8941, -4.389e-08, 0.9043, 0.1308, 0.3636, 0.9809, 0.3587, 0.9571, 0.3801, 0.9723, 0.3824, 0.9808, 0.7313, 0.5453, 0.7205, 0.4962, 0.7444, 0.5259, 0.7575, 0.5566, 0.1035, 0.2623, 0.0526, 0.2552, 0.0745, 0.2435, 0.1007, 0.2427, 0.7166, 0.5774, 0.7313, 0.5453, 0.7575, 0.5566, 0.7455, 0.5913, 0.1331, 0.2551, 0.1035, 0.2623, 0.1007, 0.2427, 0.1311, 0.2417, 0.7087, 0.6077, 0.7166, 0.5774, 0.7455, 0.5913, 0.7393, 0.6212, 0.1655, 0.2472, 0.1331, 0.2551, 0.1311, 0.2417, 0.1645, 0.2404, 0.7026, 0.636, 0.7087, 0.6077, 0.7393, 0.6212, 0.734, 0.649, 0.9838, 0.5081, 0.9625, 0.4941, 0.9854, 0.4975, 0.1996, 0.2389, 0.1655, 0.2472, 0.1645, 0.2404, 0.8994, 0.1527, 0.9289, 0.2774, 0.9143, 0.2719, 0.8994, 0.304, 0.783, 0.455, 0.8017, 0.4315, 0.812, 0.4338, 0.7944, 0.4605, 0.2975, 0.5896, 0.3133, 0.3965, 0.3131, 0.5483, 0.3133, 0.5861, 0.9388, 0.8746, 0.9385, 0.8404, 0.9604, 0.7612, 0.9604, 0.8818, 0.1645, 0.2404, 0.1311, 0.2417, 0.1319, 0.2281, 0.1649, 0.2335, 0.734, 0.649, 0.7393, 0.6212, 0.7617, 0.6382, 0.7677, 0.6592, 0.9854, 0.4975, 0.9625, 0.4941, 0.9854, 0.4853, 0.1996, 0.2389, 0.1645, 0.2404, 0.1649, 0.2335, 0.7307, 0.6763, 0.734, 0.649, 0.7677, 0.6592, 0.764, 0.6834, 0.7944, 0.4605, 0.812, 0.4338, 0.824, 0.4377, 0.8092, 0.4643, 0.7303, 0.6933, 0.7307, 0.6763, 0.764, 0.6834, 0.7616, 0.7022, 0.7274, 0.3948, 0.7944, 0.4605, 0.8092, 0.4643, 0.7873, 0.5047, 0.05308, 0.2438, 0.03834, 0.244, 0.04009, 0.2113, 0.05485, 0.2139, 0.7444, 0.5259, 0.7274, 0.3948, 0.7873, 0.5047, 0.7916, 0.5311, 0.0745, 0.2435, 0.05308, 0.2438, 0.05485, 0.2139, 0.07584, 0.2184, 0.7575, 0.5566, 0.7444, 0.5259, 0.7916, 0.5311, 0.785, 0.566, 0.1007, 0.2427, 0.0745, 0.2435, 0.07584, 0.2184, 0.1018, 0.223, 0.2485, 0.9593, 0.2357, 0.9536, 0.2082, 0.9593, 0.2414, 0.8947, 0.1311, 0.2417, 0.1007, 0.2427, 0.1018, 0.223, 0.1319, 0.2281, 0.7612, 0.7154, 0.7616, 0.7022, 0.7941, 0.7071, 0.8609, 0.7612, 0.7916, 0.5311, 0.7873, 0.5047, 0.82, 0.499, 0.818, 0.5338, 0.07584, 0.2184, 0.05485, 0.2139, 2.559e-08, 0.09157, 0.08198, 0.1939, 0.785, 0.566, 0.7916, 0.5311, 0.818, 0.5338, 0.8148, 0.5694, 0.1018, 0.223, 0.07584, 0.2184, 0.08198, 0.1939, 0.1067, 0.2039, 0.7342, 0.5332, 0.785, 0.566, 0.8148, 0.5694, 0.8044, 0.6132, 0.1319, 0.2281, 0.1018, 0.223, 0.1067, 0.2039, 0.1352, 0.2149, 0.7617, 0.6382, 0.7342, 0.5332, 0.8044, 0.6132, 0.8064, 0.6368, 0.1649, 0.2335, 0.1319, 0.2281, 0.1352, 0.2149, 0.1666, 0.2268, 0.7677, 0.6592, 0.7617, 0.6382, 0.8064, 0.6368, 0.8064, 0.668, 0.9854, 0.4853, 0.9625, 0.4941, 0.9841, 0.4665, 0.1996, 0.2389, 0.1649, 0.2335, 0.1666, 0.2268, 0.764, 0.6834, 0.7677, 0.6592, 0.8064, 0.668, 0.8, 0.6897, 0.8092, 0.4643, 0.824, 0.4377, 0.8425, 0.4435, 0.8294, 0.4686, 0.7616, 0.7022, 0.764, 0.6834, 0.8, 0.6897, 0.7941, 0.7071, 0.7873, 0.5047, 0.8092, 0.4643, 0.8294, 0.4686, 0.82, 0.499])
me_sphere_001.materials.append(mat_flame)
me_sphere_001.update()

# ---- objects
ob_sphere = bpy.data.objects.new('Sphere', me_sphere_001)

# ---- transforms, parenting, visibility, modifiers, constraints
ob_sphere.location = (0.0, 0.0, 0.0)
ob_sphere.scale = (3.086, 3.086, 3.086)

# ---- collection membership
col_collection.objects.link(ob_sphere)

# ---- scene / render settings (as saved in the file)
scene.frame_start = 1; scene.frame_end = 250; scene.frame_set(1)
scene.render.engine = 'CYCLES'
scene.cycles.samples = 10
scene.cycles.sampling_pattern = 'TABULATED_SOBOL'
scene.cycles.bake_type = 'DIFFUSE'
scene.eevee.ray_tracing_options.trace_max_roughness = 0.0
bpy.context.view_layer.update()

# ---- added for rendering (the .blend has no active camera and no usable light): camera, sun
cam_auto = bpy.data.cameras.new('AutoCamera')
cam_auto.lens = 50.0
cam_auto.sensor_width = 36.0
cam_auto.clip_end = 1000.0
ob_auto_camera = bpy.data.objects.new('AutoCamera', cam_auto)
scene.collection.objects.link(ob_auto_camera)
ob_auto_camera.location = (12.3965, -15.2157, 10.5404)
ob_auto_camera.rotation_euler = (1.09748, -7.21219e-08, 0.694738)
scene.camera = ob_auto_camera
light_auto_sun = bpy.data.lights.new('AutoSun', 'SUN')
light_auto_sun.energy = 3.0
light_auto_sun.angle = 0.0523599
ob_auto_sun = bpy.data.objects.new('AutoSun', light_auto_sun)
scene.collection.objects.link(ob_auto_sun)
ob_auto_sun.rotation_euler = (0.872665, 0.174533, 0.523599)
bpy.context.view_layer.update()
